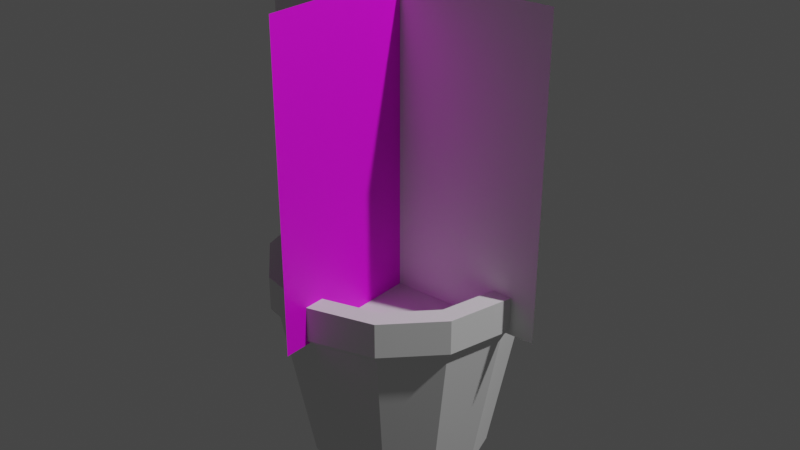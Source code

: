 # Source: flower_pot1.blend  (saved by Blender 2.83.20; exported with 4.5.12 LTS)
import bpy
from mathutils import Matrix  # noqa: F401  (used for matrix-valued properties, if any)

bpy.ops.wm.read_factory_settings(use_empty=True)
scene = bpy.context.scene
scene.name = 'Scene'

# ---- collections
col_collection = bpy.data.collections.new('Collection'); scene.collection.children.link(col_collection)

# ---- materials (node trees are filled in below, after node groups)
mat_material_001 = bpy.data.materials.new('Material.001')
mat_material_001.use_transparent_shadow = False

# ---- material node trees
mat_material_001.use_nodes = True; mat_material_001.node_tree.nodes.clear()
_N = mat_material_001.node_tree.nodes; _L = mat_material_001.node_tree.links
n0 = _N.new('ShaderNodeBsdfPrincipled'); n0.name = 'Principled BSDF'; n0.location = (10, 300)
n0.distribution = 'GGX'
n0.subsurface_method = 'BURLEY'
n0.inputs[3].default_value = 1.45
n0.inputs[27].default_value = (0.0, 0.0, 0.0, 1.0)
n0.inputs[28].default_value = 1.0
n1 = _N.new('ShaderNodeOutputMaterial'); n1.name = 'Material Output'; n1.location = (300, 300)
n2 = _N.new('ShaderNodeTexImage'); n2.name = 'Image Texture'; n2.location = (-533, 213)
_L.new(n0.outputs[0], n1.inputs[0])
_L.new(n2.outputs[0], n0.inputs[0])
n1.is_active_output = True

# ---- world
world_world = bpy.data.worlds.new('World'); scene.world = world_world
world_world.use_nodes = True; world_world.node_tree.nodes.clear()
_N = world_world.node_tree.nodes; _L = world_world.node_tree.links
n0 = _N.new('ShaderNodeOutputWorld'); n0.name = 'World Output'; n0.location = (300, 300)
n1 = _N.new('ShaderNodeBackground'); n1.name = 'Background'; n1.location = (10, 300)
n1.inputs[0].default_value = (0.05088, 0.05088, 0.05088, 1.0)
_L.new(n1.outputs[0], n0.inputs[0])
n0.is_active_output = True
world_world.color = (0.05088, 0.05088, 0.05088)
world_world.use_sun_shadow = False
world_world.sun_shadow_jitter_overblur = 0.0

# ---- lights
light_light = bpy.data.lights.new('Light', 'POINT')
light_light.transmission_factor = 0.0
light_light.energy = 1000.0
light_light.shadow_soft_size = 0.1
light_light.shadow_maximum_resolution = 0.006
light_light.use_absolute_resolution = True

# ---- meshes
me_cylinder = bpy.data.meshes.new('Cylinder')
me_cylinder.from_pydata([(-2.101e-08, 0.393, -0.3593), (-1.412e-08, 0.5262, 0.3593), (0.1967, 0.3403, -0.3593), (0.2631, 0.4557, 0.3593), (0.3407, 0.1965, -0.3593), (0.4557, 0.2631, 0.3593), (0.3934, -1.066e-07, -0.3593), (0.5262, -9.36e-08, 0.3593), (0.3407, -0.1965, -0.3593), (0.4557, -0.2631, 0.3593), (0.1967, -0.3403, -0.3593), (0.2631, -0.4557, 0.3593), (3.84e-08, -0.393, -0.3593), (6.534e-08, -0.5262, 0.3593), (-0.1967, -0.3403, -0.3593), (-0.2631, -0.4557, 0.3593), (-0.3407, -0.1965, -0.3593), (-0.4557, -0.2631, 0.3593), (-0.3934, -2.721e-07, -0.3593), (-0.5262, -3.152e-07, 0.3593), (-0.3407, 0.1965, -0.3593), (-0.4557, 0.2631, 0.3593), (-0.1967, 0.3403, -0.3593), (-0.2631, 0.4557, 0.3593), (-1.354e-08, 0.5614, 0.3968), (0.2807, 0.4862, 0.3968), (0.4862, 0.2807, 0.3968), (0.5614, -8.982e-08, 0.3968), (0.4862, -0.2807, 0.3968), (0.2807, -0.4862, 0.3968), (7.123e-08, -0.5614, 0.3968), (-0.2807, -0.4862, 0.3968), (-0.4862, -0.2807, 0.3968), (-0.5614, -3.263e-07, 0.3968), (-0.4862, 0.2807, 0.3968), (-0.2807, 0.4862, 0.3968), (2.491e-09, 0.4727, 0.5466), (0.2364, 0.4094, 0.5466), (0.4094, 0.2364, 0.5466), (0.4727, -8.845e-08, 0.5466), (0.4094, -0.2364, 0.5466), (0.2364, -0.4094, 0.5466), (5.305e-08, -0.4727, 0.5466), (-0.2364, -0.4094, 0.5466), (-0.4094, -0.2364, 0.5466), (-0.4727, -2.825e-07, 0.5466), (-0.4094, 0.2364, 0.5466), (-0.2364, 0.4094, 0.5466), (0.2807, 0.4862, 0.5466), (-2.214e-08, 0.5614, 0.5466), (0.4862, 0.2807, 0.5466), (0.5614, -8.982e-08, 0.5466), (0.4862, -0.2807, 0.5466), (0.2807, -0.4862, 0.5466), (6.263e-08, -0.5614, 0.5466), (-0.2807, -0.4862, 0.5466), (-0.4862, -0.2807, 0.5466), (-0.5614, -3.263e-07, 0.5466), (-0.4862, 0.2807, 0.5466), (-0.2807, 0.4862, 0.5466), (0.2364, 0.4094, 0.4059), (-3.764e-09, 0.4727, 0.4059), (0.4094, 0.2364, 0.4059), (0.4727, -8.845e-08, 0.4059), (0.4094, -0.2364, 0.4059), (0.2364, -0.4094, 0.4059), (4.679e-08, -0.4727, 0.4059), (-0.2364, -0.4094, 0.4059), (-0.4094, -0.2364, 0.4059), (-0.4727, -2.825e-07, 0.4059), (-0.4094, 0.2364, 0.4059), (-0.2364, 0.4094, 0.4059)], [], [(0, 1, 3, 2), (2, 3, 5, 4), (4, 5, 7, 6), (6, 7, 9, 8), (8, 9, 11, 10), (10, 11, 13, 12), (12, 13, 15, 14), (14, 15, 17, 16), (16, 17, 19, 18), (18, 19, 21, 20), (20, 21, 23, 22), (22, 23, 1, 0), (0, 2, 4, 6, 8, 10, 12, 14, 16, 18, 20, 22), (13, 11, 29, 30), (15, 13, 30, 31), (17, 15, 31, 32), (19, 17, 32, 33), (21, 19, 33, 34), (5, 3, 25, 26), (23, 21, 34, 35), (7, 5, 26, 27), (3, 1, 24, 25), (1, 23, 35, 24), (9, 7, 27, 28), (11, 9, 28, 29), (29, 28, 52, 53), (42, 41, 65, 66), (28, 27, 51, 52), (24, 35, 59, 49), (25, 24, 49, 48), (27, 26, 50, 51), (35, 34, 58, 59), (26, 25, 48, 50), (34, 33, 57, 58), (33, 32, 56, 57), (32, 31, 55, 56), (31, 30, 54, 55), (30, 29, 53, 54), (36, 37, 48, 49), (37, 38, 50, 48), (38, 39, 51, 50), (39, 40, 52, 51), (40, 41, 53, 52), (41, 42, 54, 53), (42, 43, 55, 54), (43, 44, 56, 55), (44, 45, 57, 56), (45, 46, 58, 57), (46, 47, 59, 58), (47, 36, 49, 59), (60, 61, 71, 70, 69, 68, 67, 66, 65, 64, 63, 62), (39, 38, 62, 63), (46, 45, 69, 70), (43, 42, 66, 67), (40, 39, 63, 64), (47, 46, 70, 71), (37, 36, 61, 60), (44, 43, 67, 68), (41, 40, 64, 65), (36, 47, 71, 61), (38, 37, 60, 62), (45, 44, 68, 69)])
_uv = me_cylinder.uv_layers.new(name='UVMap')
_uv.uv.foreach_set('vector', [1.0, 0.5, 1.0, 1.0, 0.9167, 1.0, 0.9167, 0.5, 0.9167, 0.5, 0.9167, 1.0, 0.8333, 1.0, 0.8333, 0.5, 0.8333, 0.5, 0.8333, 1.0, 0.75, 1.0, 0.75, 0.5, 0.75, 0.5, 0.75, 1.0, 0.6667, 1.0, 0.6667, 0.5, 0.6667, 0.5, 0.6667, 1.0, 0.5833, 1.0, 0.5833, 0.5, 0.5833, 0.5, 0.5833, 1.0, 0.5, 1.0, 0.5, 0.5, 0.5, 0.5, 0.5, 1.0, 0.4167, 1.0, 0.4167, 0.5, 0.4167, 0.5, 0.4167, 1.0, 0.3333, 1.0, 0.3333, 0.5, 0.3333, 0.5, 0.3333, 1.0, 0.25, 1.0, 0.25, 0.5, 0.25, 0.5, 0.25, 1.0, 0.1667, 1.0, 0.1667, 0.5, 0.1667, 0.5, 0.1667, 1.0, 0.08333, 1.0, 0.08333, 0.5, 0.08333, 0.5, 0.08333, 1.0, 7.451e-08, 1.0, 7.451e-08, 0.5, 0.75, 0.49, 0.87, 0.4578, 0.9578, 0.37, 0.99, 0.25, 0.9578, 0.13, 0.87, 0.04215, 0.75, 0.01, 0.63, 0.04215, 0.5422, 0.13, 0.51, 0.25, 0.5422, 0.37, 0.63, 0.4578, 0.5, 1.0, 0.5833, 1.0, 0.5833, 1.0, 0.5, 1.0, 0.4167, 1.0, 0.5, 1.0, 0.5, 1.0, 0.4167, 1.0, 0.3333, 1.0, 0.4167, 1.0, 0.4167, 1.0, 0.3333, 1.0, 0.25, 1.0, 0.3333, 1.0, 0.3333, 1.0, 0.25, 1.0, 0.1667, 1.0, 0.25, 1.0, 0.25, 1.0, 0.1667, 1.0, 0.8333, 1.0, 0.9167, 1.0, 0.9167, 1.0, 0.8333, 1.0, 0.08333, 1.0, 0.1667, 1.0, 0.1667, 1.0, 0.08333, 1.0, 0.75, 1.0, 0.8333, 1.0, 0.8333, 1.0, 0.75, 1.0, 0.9167, 1.0, 1.0, 1.0, 1.0, 1.0, 0.9167, 1.0, 7.451e-08, 1.0, 0.08333, 1.0, 0.08333, 1.0, 7.451e-08, 1.0, 0.6667, 1.0, 0.75, 1.0, 0.75, 1.0, 0.6667, 1.0, 0.5833, 1.0, 0.6667, 1.0, 0.6667, 1.0, 0.5833, 1.0, 0.5833, 1.0, 0.6667, 1.0, 0.6667, 1.0, 0.5833, 1.0, 0.25, 0.04792, 0.351, 0.075, 0.351, 0.075, 0.25, 0.04792, 0.6667, 1.0, 0.75, 1.0, 0.75, 1.0, 0.6667, 1.0, 7.451e-08, 1.0, 0.08333, 1.0, 0.08333, 1.0, 7.451e-08, 1.0, 0.9167, 1.0, 1.0, 1.0, 1.0, 1.0, 0.9167, 1.0, 0.75, 1.0, 0.8333, 1.0, 0.8333, 1.0, 0.75, 1.0, 0.08333, 1.0, 0.1667, 1.0, 0.1667, 1.0, 0.08333, 1.0, 0.8333, 1.0, 0.9167, 1.0, 0.9167, 1.0, 0.8333, 1.0, 0.1667, 1.0, 0.25, 1.0, 0.25, 1.0, 0.1667, 1.0, 0.25, 1.0, 0.3333, 1.0, 0.3333, 1.0, 0.25, 1.0, 0.3333, 1.0, 0.4167, 1.0, 0.4167, 1.0, 0.3333, 1.0, 0.4167, 1.0, 0.5, 1.0, 0.5, 1.0, 0.4167, 1.0, 0.5, 1.0, 0.5833, 1.0, 0.5833, 1.0, 0.5, 1.0, 0.25, 0.4521, 0.351, 0.425, 0.37, 0.4578, 0.25, 0.49, 0.351, 0.425, 0.425, 0.351, 0.4578, 0.37, 0.37, 0.4578, 0.425, 0.351, 0.4521, 0.25, 0.49, 0.25, 0.4578, 0.37, 0.4521, 0.25, 0.425, 0.149, 0.4578, 0.13, 0.49, 0.25, 0.425, 0.149, 0.351, 0.075, 0.37, 0.04215, 0.4578, 0.13, 0.351, 0.075, 0.25, 0.04792, 0.25, 0.01, 0.37, 0.04215, 0.25, 0.04792, 0.149, 0.075, 0.13, 0.04215, 0.25, 0.01, 0.149, 0.075, 0.075, 0.149, 0.04215, 0.13, 0.13, 0.04215, 0.075, 0.149, 0.04792, 0.25, 0.01, 0.25, 0.04215, 0.13, 0.04792, 0.25, 0.075, 0.351, 0.04215, 0.37, 0.01, 0.25, 0.075, 0.351, 0.149, 0.425, 0.13, 0.4578, 0.04215, 0.37, 0.149, 0.425, 0.25, 0.4521, 0.25, 0.49, 0.13, 0.4578, 0.351, 0.425, 0.25, 0.4521, 0.149, 0.425, 0.075, 0.351, 0.04792, 0.25, 0.075, 0.149, 0.149, 0.075, 0.25, 0.04792, 0.351, 0.075, 0.425, 0.149, 0.4521, 0.25, 0.425, 0.351, 0.4521, 0.25, 0.425, 0.351, 0.425, 0.351, 0.4521, 0.25, 0.075, 0.351, 0.04792, 0.25, 0.04792, 0.25, 0.075, 0.351, 0.149, 0.075, 0.25, 0.04792, 0.25, 0.04792, 0.149, 0.075, 0.425, 0.149, 0.4521, 0.25, 0.4521, 0.25, 0.425, 0.149, 0.149, 0.425, 0.075, 0.351, 0.075, 0.351, 0.149, 0.425, 0.351, 0.425, 0.25, 0.4521, 0.25, 0.4521, 0.351, 0.425, 0.075, 0.149, 0.149, 0.075, 0.149, 0.075, 0.075, 0.149, 0.351, 0.075, 0.425, 0.149, 0.425, 0.149, 0.351, 0.075, 0.25, 0.4521, 0.149, 0.425, 0.149, 0.425, 0.25, 0.4521, 0.425, 0.351, 0.351, 0.425, 0.351, 0.425, 0.425, 0.351, 0.04792, 0.25, 0.075, 0.149, 0.075, 0.149, 0.04792, 0.25])
me_cylinder.use_remesh_fix_poles = True
me_cylinder.use_remesh_preserve_attributes = False
me_cylinder.use_mirror_vertex_groups = False
me_cylinder.update()
me_plane = bpy.data.meshes.new('Plane')
me_plane.from_pydata([(-1.0, -1.0, 0.0), (1.0, -1.0, 0.0), (-1.0, 1.0, 0.0), (1.0, 1.0, 0.0)], [], [(0, 1, 3, 2)])
_uv = me_plane.uv_layers.new(name='UVMap')
_uv.uv.foreach_set('vector', [0.0, 0.0, 1.0, 0.0, 1.0, 1.0, 0.0, 1.0])
me_plane.use_remesh_fix_poles = True
me_plane.use_remesh_preserve_attributes = False
me_plane.use_mirror_vertex_groups = False
me_plane.update()
me_plane_001 = bpy.data.meshes.new('Plane.001')
me_plane_001.from_pydata([(-1.0, -1.0, 0.0), (1.0, -1.0, 0.0), (-1.0, 1.0, 0.0), (1.0, 1.0, 0.0)], [], [(0, 1, 3, 2)])
_uv = me_plane_001.uv_layers.new(name='UVMap')
_uv.uv.foreach_set('vector', [0.0, 0.0, 1.0, 0.0, 1.0, 1.0, 0.0, 1.0])
me_plane_001.materials.append(mat_material_001)
me_plane_001.use_remesh_fix_poles = True
me_plane_001.use_remesh_preserve_attributes = False
me_plane_001.use_mirror_vertex_groups = False
me_plane_001.update()

# ---- objects
ob_light = bpy.data.objects.new('Light', light_light)
ob_cylinder = bpy.data.objects.new('Cylinder', me_cylinder)
ob_plane = bpy.data.objects.new('Plane', me_plane)
ob_plane_001 = bpy.data.objects.new('Plane.001', me_plane_001)

# ---- transforms, parenting, visibility, modifiers, constraints
ob_light.location = (4.076, 1.005, 5.904)
ob_light.rotation_euler = (0.6503, 0.05522, 1.866)
ob_light.lock_rotations_4d = False
ob_light.empty_display_type = 'ARROWS'
ob_light.color = (0.0, 0.0, 0.0, 0.0)
ob_light.lineart.crease_threshold = 0.0
ob_cylinder.location = (0.0, 0.0, 0.0)
ob_cylinder.lineart.crease_threshold = 0.0
ob_plane.location = (0.0, 0.0, 1.053)
ob_plane.rotation_euler = (-1.571, -2.22e-16, 2.22e-16)
ob_plane.scale = (0.6722, 0.6722, 0.6722)
ob_plane.lineart.crease_threshold = 0.0
ob_plane_001.location = (0.0, 0.0, 1.053)
ob_plane_001.rotation_euler = (-1.571, -2.22e-16, -1.571)
ob_plane_001.scale = (0.6722, 0.6722, 0.6722)
ob_plane_001.lineart.crease_threshold = 0.0

# ---- collection membership
col_collection.objects.link(ob_light)
col_collection.objects.link(ob_cylinder)
col_collection.objects.link(ob_plane)
col_collection.objects.link(ob_plane_001)

# ---- scene / render settings (as saved in the file)
scene.frame_start = 1; scene.frame_end = 250; scene.frame_set(1)
scene.render.engine = 'BLENDER_EEVEE_NEXT'
scene.cycles.use_denoising = False
scene.cycles.samples = 128
scene.cycles.sampling_pattern = 'TABULATED_SOBOL'
scene.cycles.use_adaptive_sampling = False
scene.cycles.use_light_tree = False
scene.view_settings.view_transform = 'Filmic'
bpy.context.view_layer.update()

# ---- added for rendering (the .blend has no active camera): camera
cam_auto = bpy.data.cameras.new('AutoCamera')
cam_auto.lens = 50.0
cam_auto.sensor_width = 36.0
cam_auto.clip_end = 1000.0
ob_auto_camera = bpy.data.objects.new('AutoCamera', cam_auto)
scene.collection.objects.link(ob_auto_camera)
ob_auto_camera.location = (2.61006, -3.13207, 2.77076)
ob_auto_camera.rotation_euler = (1.09748, -7.21219e-08, 0.694738)
scene.camera = ob_auto_camera
bpy.context.view_layer.update()

